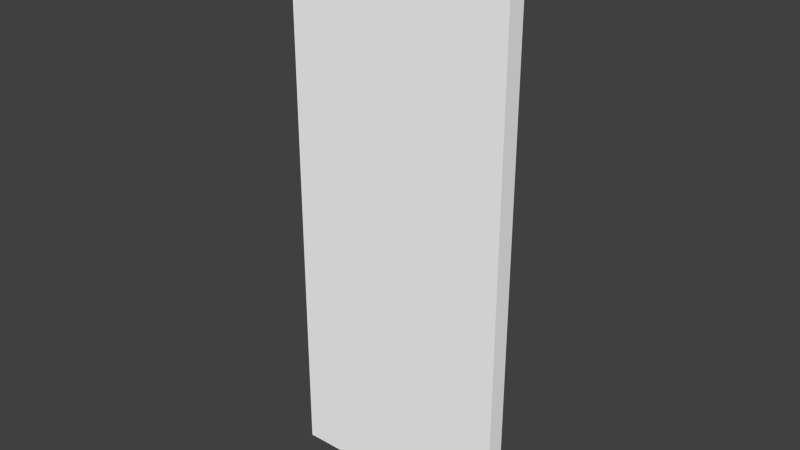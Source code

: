 # Source: flag2bgrvy.blend  (saved by Blender 2.70.5; exported with 4.5.12 LTS)
import bpy
from mathutils import Matrix  # noqa: F401  (used for matrix-valued properties, if any)

bpy.ops.wm.read_factory_settings(use_empty=True)
scene = bpy.context.scene
scene.name = 'Scene'

# ---- collections
col_collection_1 = bpy.data.collections.new('Collection 1'); scene.collection.children.link(col_collection_1)

# ---- materials (node trees are filled in below, after node groups)
mat_colobotmesh_mat_1__4096 = bpy.data.materials.new('ColobotMesh_mat_1 [4096]')
mat_colobotmesh_mat_1__4096.alpha_threshold = 0.0
mat_colobotmesh_mat_1__4096.use_transparent_shadow = False
mat_colobotmesh_mat_1__4096.diffuse_color = (1.0, 1.0, 1.0, 1.0)
mat_colobotmesh_mat_1__4096.specular_color = (0.0, 0.0, 0.0)
mat_colobotmesh_mat_1__4096.roughness = 0.5

# ---- material node trees

# ---- world
world_world = bpy.data.worlds.new('World'); scene.world = world_world
world_world.color = (0.05088, 0.05088, 0.05088)
world_world.use_sun_shadow = False
world_world.sun_shadow_jitter_overblur = 0.0
world_world.cycles.sampling_method = 'MANUAL'
world_world.cycles.sample_map_resolution = 256

# ---- meshes
me_colobotmesh = bpy.data.meshes.new('ColobotMesh_')
me_colobotmesh.from_pydata([(0.8, 1.0, -0.0325), (0.0, -1.0, -0.0325), (0.0, 1.0, -0.0325), (0.8, -1.0, -0.0325), (0.8, 1.0, 0.0325), (0.0, -1.0, 0.0325), (0.0, 1.0, 0.0325), (0.8, -1.0, 0.0325)], [], [(4, 6, 5, 7), (3, 7, 5, 1), (1, 5, 6, 2), (0, 4, 7, 3), (2, 6, 4, 0), (0, 3, 1, 2)])
_uv = me_colobotmesh.uv_layers.new(name='UV_1')
_uv.uv.foreach_set('vector', [0.416, 0.998, 0.3691, 0.998, 0.3691, 0.877, 0.416, 0.877, 0.416, 0.877, 0.416, 0.877, 0.3691, 0.877, 0.3691, 0.877, 0.3691, 0.877, 0.3691, 0.877, 0.3691, 0.998, 0.3691, 0.998, 0.416, 0.998, 0.416, 0.998, 0.416, 0.877, 0.416, 0.877, 0.3691, 0.998, 0.3691, 0.998, 0.416, 0.998, 0.416, 0.998, 0.416, 0.998, 0.416, 0.877, 0.3691, 0.877, 0.3691, 0.998])
me_colobotmesh.materials.append(mat_colobotmesh_mat_1__4096)
me_colobotmesh.use_remesh_preserve_volume = False
me_colobotmesh.use_remesh_preserve_attributes = False
me_colobotmesh.use_mirror_vertex_groups = False
me_colobotmesh.update()

# ---- objects
ob_colobotmesh_1 = bpy.data.objects.new('ColobotMesh_1', me_colobotmesh)

# ---- transforms, parenting, visibility, modifiers, constraints
ob_colobotmesh_1.location = (0.0, 0.0, 0.0)
ob_colobotmesh_1.rotation_euler = (1.571, 0.0, 0.0)
ob_colobotmesh_1.lineart.crease_threshold = 0.0

# ---- collection membership
col_collection_1.objects.link(ob_colobotmesh_1)

# ---- scene / render settings (as saved in the file)
scene.frame_start = 1; scene.frame_end = 250; scene.frame_set(1)
scene.render.engine = 'BLENDER_EEVEE_NEXT'
scene.render.resolution_percentage = 50
scene.render.dither_intensity = 0.0
scene.cycles.use_denoising = False
scene.cycles.samples = 10
scene.cycles.sampling_pattern = 'TABULATED_SOBOL'
scene.cycles.light_sampling_threshold = 0.0
scene.cycles.use_adaptive_sampling = False
scene.cycles.use_light_tree = False
scene.cycles.blur_glossy = 0.0
scene.cycles.volume_bounces = 1
scene.cycles.pixel_filter_type = 'GAUSSIAN'
scene.cycles.sample_clamp_indirect = 0.0
scene.view_settings.view_transform = 'Standard'
bpy.context.view_layer.update()

# ---- added for rendering (the .blend has no active camera and no usable light): camera, sun
cam_auto = bpy.data.cameras.new('AutoCamera')
cam_auto.lens = 50.0
cam_auto.sensor_width = 36.0
cam_auto.clip_end = 1000.0
ob_auto_camera = bpy.data.objects.new('AutoCamera', cam_auto)
scene.collection.objects.link(ob_auto_camera)
ob_auto_camera.location = (2.3939, -2.39268, 1.59512)
ob_auto_camera.rotation_euler = (1.09748, -7.21219e-08, 0.694738)
scene.camera = ob_auto_camera
light_auto_sun = bpy.data.lights.new('AutoSun', 'SUN')
light_auto_sun.energy = 3.0
light_auto_sun.angle = 0.0523599
ob_auto_sun = bpy.data.objects.new('AutoSun', light_auto_sun)
scene.collection.objects.link(ob_auto_sun)
ob_auto_sun.rotation_euler = (0.872665, 0.174533, 0.523599)
bpy.context.view_layer.update()
